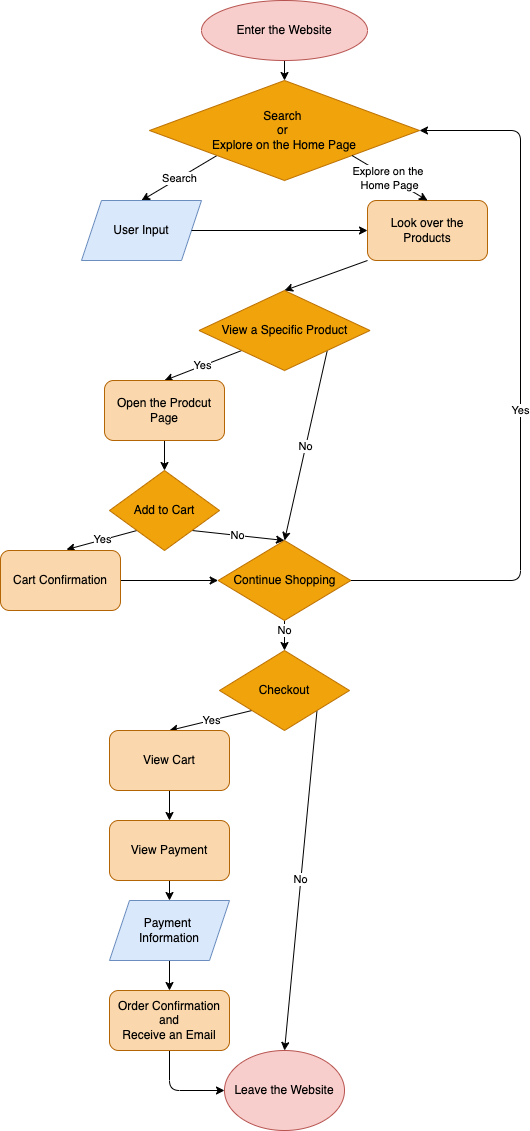

The diagram above was exported from draw.io. Its source (the exported page's mxGraphModel, read from the mxfile embedded in the PNG):
<mxGraphModel dx="1284" dy="1142" grid="1" gridSize="10" guides="1" tooltips="1" connect="1" arrows="1" fold="1" page="1" pageScale="1" pageWidth="827" pageHeight="1169" math="0" shadow="0">
  <root>
    <mxCell id="0" />
    <mxCell id="1" parent="0" />
    <mxCell id="13" value="Search" style="edgeStyle=none;html=1;entryX=0.5;entryY=0;entryDx=0;entryDy=0;exitX=0;exitY=1;exitDx=0;exitDy=0;" edge="1" parent="1" source="3" target="11">
      <mxGeometry relative="1" as="geometry" />
    </mxCell>
    <mxCell id="3" value="Search &lt;br&gt;or &lt;br&gt;Explore on the Home Page" style="rhombus;whiteSpace=wrap;html=1;fillColor=#f0a30a;strokeColor=#BD7000;fontColor=#000000;" vertex="1" parent="1">
      <mxGeometry x="279.01" y="100" width="270" height="100" as="geometry" />
    </mxCell>
    <mxCell id="11" value="User Input" style="shape=parallelogram;perimeter=parallelogramPerimeter;whiteSpace=wrap;html=1;fixedSize=1;fillColor=#dae8fc;strokeColor=#6c8ebf;fontColor=#000000;" vertex="1" parent="1">
      <mxGeometry x="211" y="220" width="120" height="60" as="geometry" />
    </mxCell>
    <mxCell id="53" style="edgeStyle=none;html=1;exitX=0;exitY=1;exitDx=0;exitDy=0;entryX=0.5;entryY=0;entryDx=0;entryDy=0;" edge="1" parent="1" source="14" target="20">
      <mxGeometry relative="1" as="geometry" />
    </mxCell>
    <mxCell id="14" value="Look over the Products" style="rounded=1;whiteSpace=wrap;html=1;fillColor=#fad7ac;strokeColor=#b46504;fontColor=#000000;" vertex="1" parent="1">
      <mxGeometry x="497" y="220" width="120" height="60" as="geometry" />
    </mxCell>
    <mxCell id="15" value="Explore on the &lt;br&gt;Home Page" style="endArrow=classic;html=1;entryX=0.5;entryY=0;entryDx=0;entryDy=0;exitX=1;exitY=1;exitDx=0;exitDy=0;" edge="1" parent="1" source="3" target="14">
      <mxGeometry width="50" height="50" relative="1" as="geometry">
        <mxPoint x="454" y="320" as="sourcePoint" />
        <mxPoint x="694" y="330" as="targetPoint" />
      </mxGeometry>
    </mxCell>
    <mxCell id="18" value="" style="endArrow=classic;html=1;entryX=0;entryY=0.5;entryDx=0;entryDy=0;exitX=1;exitY=0.5;exitDx=0;exitDy=0;" edge="1" parent="1" source="11" target="14">
      <mxGeometry width="50" height="50" relative="1" as="geometry">
        <mxPoint x="384" y="410" as="sourcePoint" />
        <mxPoint x="434" y="360" as="targetPoint" />
      </mxGeometry>
    </mxCell>
    <mxCell id="26" value="Yes" style="edgeStyle=none;html=1;exitX=0;exitY=1;exitDx=0;exitDy=0;entryX=0.5;entryY=0;entryDx=0;entryDy=0;" edge="1" parent="1" source="20" target="27">
      <mxGeometry relative="1" as="geometry">
        <mxPoint x="240" y="410" as="targetPoint" />
      </mxGeometry>
    </mxCell>
    <mxCell id="30" value="No" style="edgeStyle=none;html=1;exitX=1;exitY=1;exitDx=0;exitDy=0;entryX=0.5;entryY=0;entryDx=0;entryDy=0;" edge="1" parent="1" source="20" target="38">
      <mxGeometry relative="1" as="geometry">
        <mxPoint x="455.5" y="720" as="targetPoint" />
      </mxGeometry>
    </mxCell>
    <mxCell id="20" value="View a Specific Product" style="rhombus;whiteSpace=wrap;html=1;fillColor=#f0a30a;strokeColor=#BD7000;fontColor=#000000;" vertex="1" parent="1">
      <mxGeometry x="328.51" y="310" width="171" height="80" as="geometry" />
    </mxCell>
    <mxCell id="32" style="edgeStyle=none;html=1;exitX=0.5;exitY=1;exitDx=0;exitDy=0;entryX=0.5;entryY=0;entryDx=0;entryDy=0;" edge="1" parent="1" source="27" target="31">
      <mxGeometry relative="1" as="geometry" />
    </mxCell>
    <mxCell id="27" value="Open the Prodcut Page" style="rounded=1;whiteSpace=wrap;html=1;fillColor=#fad7ac;strokeColor=#b46504;fontColor=#000000;" vertex="1" parent="1">
      <mxGeometry x="234" y="400" width="120" height="60" as="geometry" />
    </mxCell>
    <mxCell id="35" value="Yes" style="edgeStyle=none;html=1;exitX=1;exitY=0.5;exitDx=0;exitDy=0;entryX=1;entryY=0.5;entryDx=0;entryDy=0;" edge="1" parent="1" source="38" target="3">
      <mxGeometry x="-0.0543" relative="1" as="geometry">
        <mxPoint x="515.5" y="750" as="sourcePoint" />
        <Array as="points">
          <mxPoint x="650" y="600" />
          <mxPoint x="650" y="150" />
        </Array>
        <mxPoint as="offset" />
      </mxGeometry>
    </mxCell>
    <mxCell id="37" value="Yes" style="edgeStyle=none;html=1;exitX=0;exitY=1;exitDx=0;exitDy=0;entryX=0.55;entryY=-0.015;entryDx=0;entryDy=0;entryPerimeter=0;" edge="1" parent="1" source="31" target="36">
      <mxGeometry relative="1" as="geometry" />
    </mxCell>
    <mxCell id="40" value="No" style="edgeStyle=none;html=1;exitX=1;exitY=1;exitDx=0;exitDy=0;entryX=0.5;entryY=0;entryDx=0;entryDy=0;" edge="1" parent="1" source="31" target="38">
      <mxGeometry relative="1" as="geometry" />
    </mxCell>
    <mxCell id="31" value="Add to Cart" style="rhombus;whiteSpace=wrap;html=1;fillColor=#f0a30a;strokeColor=#BD7000;fontColor=#000000;" vertex="1" parent="1">
      <mxGeometry x="239" y="490" width="110" height="80" as="geometry" />
    </mxCell>
    <mxCell id="41" style="edgeStyle=none;html=1;exitX=1;exitY=0.5;exitDx=0;exitDy=0;entryX=0;entryY=0.5;entryDx=0;entryDy=0;" edge="1" parent="1" source="36" target="38">
      <mxGeometry relative="1" as="geometry" />
    </mxCell>
    <mxCell id="36" value="Cart Confirmation" style="rounded=1;whiteSpace=wrap;html=1;fillColor=#fad7ac;strokeColor=#b46504;fontColor=#000000;" vertex="1" parent="1">
      <mxGeometry x="130" y="570" width="120" height="60" as="geometry" />
    </mxCell>
    <mxCell id="43" value="No" style="edgeStyle=none;html=1;exitX=0.5;exitY=1;exitDx=0;exitDy=0;entryX=0.5;entryY=0;entryDx=0;entryDy=0;" edge="1" parent="1" source="38" target="42">
      <mxGeometry x="-0.3333" relative="1" as="geometry">
        <mxPoint as="offset" />
      </mxGeometry>
    </mxCell>
    <mxCell id="38" value="Continue Shopping" style="rhombus;whiteSpace=wrap;html=1;fillColor=#f0a30a;strokeColor=#BD7000;fontColor=#000000;" vertex="1" parent="1">
      <mxGeometry x="347.64" y="560" width="132.75" height="80" as="geometry" />
    </mxCell>
    <mxCell id="55" value="Yes" style="edgeStyle=none;html=1;exitX=0;exitY=1;exitDx=0;exitDy=0;entryX=0.5;entryY=0;entryDx=0;entryDy=0;" edge="1" parent="1" source="42" target="47">
      <mxGeometry relative="1" as="geometry" />
    </mxCell>
    <mxCell id="60" value="No" style="edgeStyle=none;html=1;exitX=1;exitY=1;exitDx=0;exitDy=0;entryX=0.5;entryY=0;entryDx=0;entryDy=0;" edge="1" parent="1" source="42" target="58">
      <mxGeometry relative="1" as="geometry" />
    </mxCell>
    <mxCell id="42" value="Checkout" style="rhombus;whiteSpace=wrap;html=1;fillColor=#f0a30a;strokeColor=#BD7000;fontColor=#000000;" vertex="1" parent="1">
      <mxGeometry x="349" y="670" width="130" height="80" as="geometry" />
    </mxCell>
    <mxCell id="46" style="edgeStyle=none;html=1;exitX=0.5;exitY=1;exitDx=0;exitDy=0;entryX=0.5;entryY=0;entryDx=0;entryDy=0;" edge="1" parent="1" source="44" target="3">
      <mxGeometry relative="1" as="geometry" />
    </mxCell>
    <mxCell id="44" value="Enter the Website" style="ellipse;whiteSpace=wrap;html=1;fillColor=#f8cecc;strokeColor=#b85450;fontColor=#000000;" vertex="1" parent="1">
      <mxGeometry x="331" y="20" width="166" height="60" as="geometry" />
    </mxCell>
    <mxCell id="50" style="edgeStyle=none;html=1;exitX=0.5;exitY=1;exitDx=0;exitDy=0;entryX=0.5;entryY=0;entryDx=0;entryDy=0;" edge="1" parent="1" source="47" target="49">
      <mxGeometry relative="1" as="geometry" />
    </mxCell>
    <mxCell id="47" value="View Cart" style="rounded=1;whiteSpace=wrap;html=1;fillColor=#fad7ac;strokeColor=#b46504;fontColor=#000000;" vertex="1" parent="1">
      <mxGeometry x="239" y="750" width="120" height="60" as="geometry" />
    </mxCell>
    <mxCell id="52" style="edgeStyle=none;html=1;exitX=0.5;exitY=1;exitDx=0;exitDy=0;entryX=0.5;entryY=0;entryDx=0;entryDy=0;" edge="1" parent="1" source="49" target="51">
      <mxGeometry relative="1" as="geometry" />
    </mxCell>
    <mxCell id="49" value="View Payment" style="rounded=1;whiteSpace=wrap;html=1;fillColor=#fad7ac;strokeColor=#b46504;fontColor=#000000;" vertex="1" parent="1">
      <mxGeometry x="239" y="840" width="120" height="60" as="geometry" />
    </mxCell>
    <mxCell id="57" style="edgeStyle=none;html=1;exitX=0.5;exitY=1;exitDx=0;exitDy=0;entryX=0.5;entryY=0;entryDx=0;entryDy=0;" edge="1" parent="1" source="51" target="56">
      <mxGeometry relative="1" as="geometry" />
    </mxCell>
    <mxCell id="51" value="Payment &lt;br&gt;Information" style="shape=parallelogram;perimeter=parallelogramPerimeter;whiteSpace=wrap;html=1;fixedSize=1;fillColor=#dae8fc;strokeColor=#6c8ebf;fontColor=#000000;" vertex="1" parent="1">
      <mxGeometry x="239" y="920" width="120" height="60" as="geometry" />
    </mxCell>
    <mxCell id="59" style="edgeStyle=none;html=1;exitX=0.5;exitY=1;exitDx=0;exitDy=0;entryX=0;entryY=0.5;entryDx=0;entryDy=0;" edge="1" parent="1" source="56" target="58">
      <mxGeometry relative="1" as="geometry">
        <Array as="points">
          <mxPoint x="299" y="1110" />
        </Array>
      </mxGeometry>
    </mxCell>
    <mxCell id="56" value="Order Confirmation&lt;br&gt;and&lt;br&gt;Receive an Email" style="rounded=1;whiteSpace=wrap;html=1;fillColor=#fad7ac;strokeColor=#b46504;fontColor=#000000;" vertex="1" parent="1">
      <mxGeometry x="239" y="1010" width="120" height="60" as="geometry" />
    </mxCell>
    <mxCell id="58" value="Leave the Website" style="ellipse;whiteSpace=wrap;html=1;fillColor=#f8cecc;strokeColor=#b85450;fontColor=#000000;" vertex="1" parent="1">
      <mxGeometry x="354" y="1070" width="120" height="80" as="geometry" />
    </mxCell>
  </root>
</mxGraphModel>